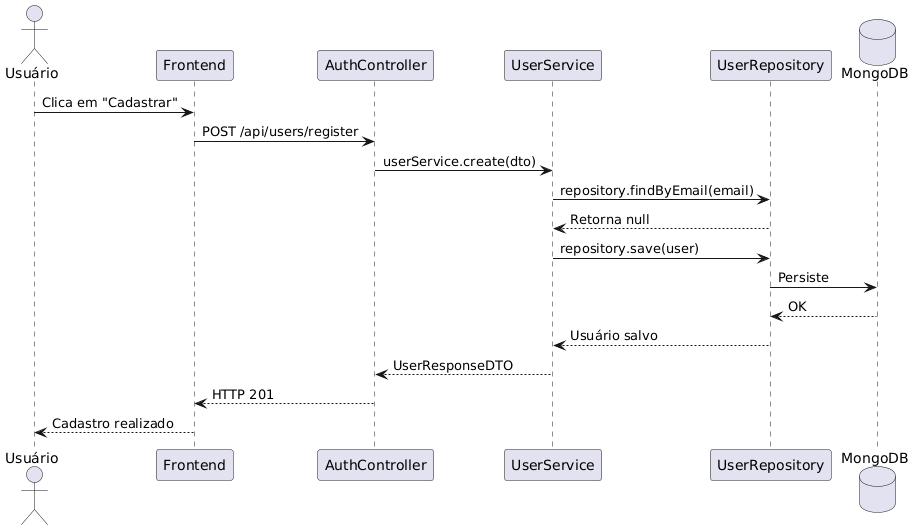

The diagram above was rendered by PlantUML. Its source (embedded in the PNG):
@startuml
actor Usuário
participant Frontend
participant AuthController
participant UserService
participant UserRepository
database MongoDB

Usuário -> Frontend: Clica em "Cadastrar"
Frontend -> AuthController: POST /api/users/register
AuthController -> UserService: userService.create(dto)
UserService -> UserRepository: repository.findByEmail(email)
UserRepository --> UserService: Retorna null
UserService -> UserRepository: repository.save(user)
UserRepository -> MongoDB: Persiste
MongoDB --> UserRepository: OK
UserRepository --> UserService: Usuário salvo
UserService --> AuthController: UserResponseDTO
AuthController --> Frontend: HTTP 201
Frontend --> Usuário: Cadastro realizado
@enduml